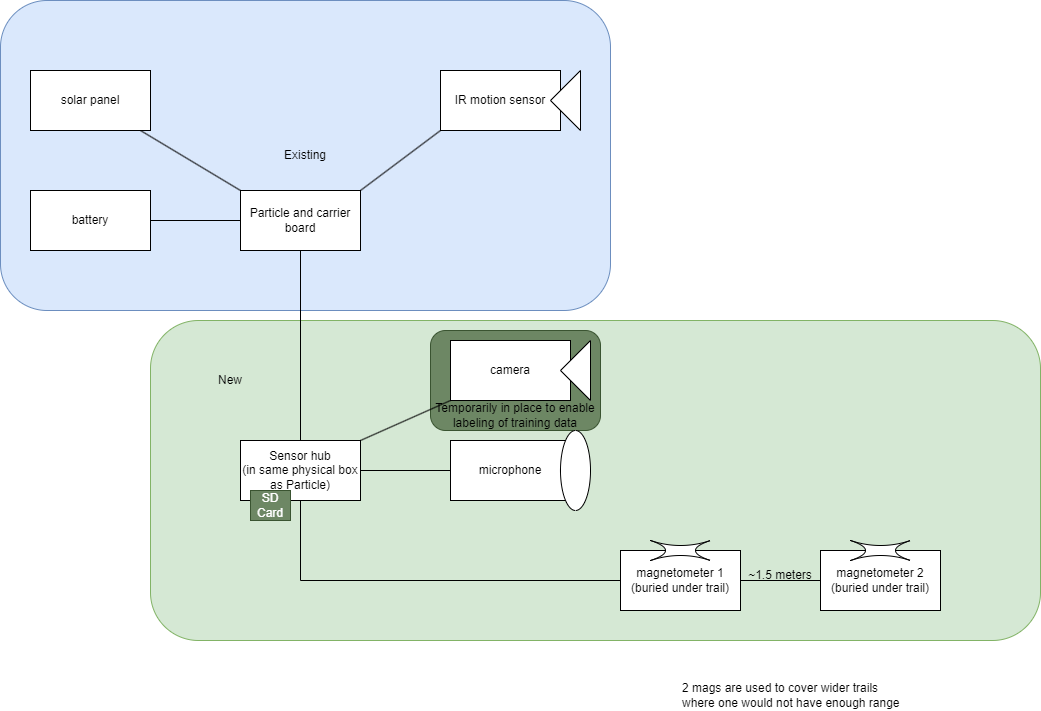

The diagram above was exported from draw.io. Its source (the exported page's mxGraphModel, read from the mxfile embedded in the PNG):
<mxGraphModel dx="1434" dy="866" grid="1" gridSize="10" guides="1" tooltips="1" connect="1" arrows="1" fold="1" page="1" pageScale="1" pageWidth="850" pageHeight="1100" math="0" shadow="0">
  <root>
    <mxCell id="0" />
    <mxCell id="1" parent="0" />
    <mxCell id="_tQ11cW1SSopplQ7G1Is-24" value="" style="rounded=1;whiteSpace=wrap;html=1;fillColor=#d5e8d4;strokeColor=#82b366;align=center;" parent="1" vertex="1">
      <mxGeometry x="170" y="440" width="890" height="320" as="geometry" />
    </mxCell>
    <mxCell id="_tQ11cW1SSopplQ7G1Is-26" value="" style="rounded=1;whiteSpace=wrap;html=1;fillColor=#6d8764;strokeColor=#3A5431;align=center;fontColor=#ffffff;" parent="1" vertex="1">
      <mxGeometry x="450" y="450" width="170" height="100" as="geometry" />
    </mxCell>
    <mxCell id="_tQ11cW1SSopplQ7G1Is-23" value="Existing" style="rounded=1;whiteSpace=wrap;html=1;fillColor=#dae8fc;strokeColor=#6c8ebf;" parent="1" vertex="1">
      <mxGeometry x="20" y="120" width="610" height="310" as="geometry" />
    </mxCell>
    <mxCell id="_tQ11cW1SSopplQ7G1Is-11" style="edgeStyle=none;rounded=0;orthogonalLoop=1;jettySize=auto;html=1;exitX=1;exitY=0;exitDx=0;exitDy=0;entryX=0;entryY=1;entryDx=0;entryDy=0;endArrow=none;endFill=0;" parent="1" source="_tQ11cW1SSopplQ7G1Is-1" target="_tQ11cW1SSopplQ7G1Is-2" edge="1">
      <mxGeometry relative="1" as="geometry" />
    </mxCell>
    <mxCell id="_tQ11cW1SSopplQ7G1Is-22" style="edgeStyle=none;rounded=0;orthogonalLoop=1;jettySize=auto;html=1;entryX=0.5;entryY=0;entryDx=0;entryDy=0;endArrow=none;endFill=0;" parent="1" source="_tQ11cW1SSopplQ7G1Is-1" target="_tQ11cW1SSopplQ7G1Is-12" edge="1">
      <mxGeometry relative="1" as="geometry" />
    </mxCell>
    <mxCell id="_tQ11cW1SSopplQ7G1Is-1" value="Particle and carrier board" style="rounded=0;whiteSpace=wrap;html=1;" parent="1" vertex="1">
      <mxGeometry x="260" y="310" width="120" height="60" as="geometry" />
    </mxCell>
    <mxCell id="_tQ11cW1SSopplQ7G1Is-2" value="IR motion sensor" style="rounded=0;whiteSpace=wrap;html=1;" parent="1" vertex="1">
      <mxGeometry x="460" y="190" width="120" height="60" as="geometry" />
    </mxCell>
    <mxCell id="_tQ11cW1SSopplQ7G1Is-10" style="edgeStyle=none;rounded=0;orthogonalLoop=1;jettySize=auto;html=1;entryX=0;entryY=0.5;entryDx=0;entryDy=0;endArrow=none;endFill=0;" parent="1" source="_tQ11cW1SSopplQ7G1Is-3" target="_tQ11cW1SSopplQ7G1Is-1" edge="1">
      <mxGeometry relative="1" as="geometry" />
    </mxCell>
    <mxCell id="_tQ11cW1SSopplQ7G1Is-3" value="battery" style="rounded=0;whiteSpace=wrap;html=1;" parent="1" vertex="1">
      <mxGeometry x="50" y="310" width="120" height="60" as="geometry" />
    </mxCell>
    <mxCell id="_tQ11cW1SSopplQ7G1Is-9" style="edgeStyle=none;rounded=0;orthogonalLoop=1;jettySize=auto;html=1;entryX=0;entryY=0;entryDx=0;entryDy=0;endArrow=none;endFill=0;" parent="1" source="_tQ11cW1SSopplQ7G1Is-4" target="_tQ11cW1SSopplQ7G1Is-1" edge="1">
      <mxGeometry relative="1" as="geometry" />
    </mxCell>
    <mxCell id="_tQ11cW1SSopplQ7G1Is-4" value="solar panel" style="rounded=0;whiteSpace=wrap;html=1;" parent="1" vertex="1">
      <mxGeometry x="50" y="190" width="120" height="60" as="geometry" />
    </mxCell>
    <mxCell id="_tQ11cW1SSopplQ7G1Is-5" value="" style="triangle;whiteSpace=wrap;html=1;rotation=-180;" parent="1" vertex="1">
      <mxGeometry x="570" y="190" width="30" height="60" as="geometry" />
    </mxCell>
    <mxCell id="_tQ11cW1SSopplQ7G1Is-20" style="edgeStyle=none;rounded=0;orthogonalLoop=1;jettySize=auto;html=1;exitX=0;exitY=1;exitDx=0;exitDy=0;entryX=1;entryY=0;entryDx=0;entryDy=0;endArrow=none;endFill=0;" parent="1" source="_tQ11cW1SSopplQ7G1Is-6" target="_tQ11cW1SSopplQ7G1Is-12" edge="1">
      <mxGeometry relative="1" as="geometry" />
    </mxCell>
    <mxCell id="_tQ11cW1SSopplQ7G1Is-6" value="camera" style="rounded=0;whiteSpace=wrap;html=1;" parent="1" vertex="1">
      <mxGeometry x="470" y="460" width="120" height="60" as="geometry" />
    </mxCell>
    <mxCell id="_tQ11cW1SSopplQ7G1Is-7" value="" style="triangle;whiteSpace=wrap;html=1;rotation=-180;" parent="1" vertex="1">
      <mxGeometry x="580" y="460" width="30" height="60" as="geometry" />
    </mxCell>
    <mxCell id="_tQ11cW1SSopplQ7G1Is-8" value="microphone" style="rounded=0;whiteSpace=wrap;html=1;" parent="1" vertex="1">
      <mxGeometry x="470" y="560" width="120" height="60" as="geometry" />
    </mxCell>
    <mxCell id="_tQ11cW1SSopplQ7G1Is-19" style="edgeStyle=none;rounded=0;orthogonalLoop=1;jettySize=auto;html=1;entryX=0;entryY=0.5;entryDx=0;entryDy=0;endArrow=none;endFill=0;" parent="1" source="_tQ11cW1SSopplQ7G1Is-12" target="_tQ11cW1SSopplQ7G1Is-8" edge="1">
      <mxGeometry relative="1" as="geometry" />
    </mxCell>
    <mxCell id="_tQ11cW1SSopplQ7G1Is-12" value="Sensor hub&lt;div&gt;(in same physical box as Particle)&lt;/div&gt;" style="rounded=0;whiteSpace=wrap;html=1;" parent="1" vertex="1">
      <mxGeometry x="260" y="560" width="120" height="60" as="geometry" />
    </mxCell>
    <mxCell id="_tQ11cW1SSopplQ7G1Is-15" style="edgeStyle=none;rounded=0;orthogonalLoop=1;jettySize=auto;html=1;endArrow=none;endFill=0;" parent="1" source="_tQ11cW1SSopplQ7G1Is-13" target="_tQ11cW1SSopplQ7G1Is-14" edge="1">
      <mxGeometry relative="1" as="geometry" />
    </mxCell>
    <mxCell id="_tQ11cW1SSopplQ7G1Is-18" style="edgeStyle=none;rounded=0;orthogonalLoop=1;jettySize=auto;html=1;exitX=0;exitY=0.5;exitDx=0;exitDy=0;endArrow=none;endFill=0;" parent="1" source="_tQ11cW1SSopplQ7G1Is-13" edge="1">
      <mxGeometry relative="1" as="geometry">
        <mxPoint x="320" y="700" as="targetPoint" />
      </mxGeometry>
    </mxCell>
    <mxCell id="_tQ11cW1SSopplQ7G1Is-13" value="magnetometer 1&lt;div&gt;(buried under trail)&lt;/div&gt;" style="rounded=0;whiteSpace=wrap;html=1;" parent="1" vertex="1">
      <mxGeometry x="640" y="670" width="120" height="60" as="geometry" />
    </mxCell>
    <mxCell id="_tQ11cW1SSopplQ7G1Is-14" value="magnetometer 2&lt;div&gt;(buried under trail)&lt;/div&gt;" style="rounded=0;whiteSpace=wrap;html=1;" parent="1" vertex="1">
      <mxGeometry x="840" y="670" width="120" height="60" as="geometry" />
    </mxCell>
    <mxCell id="_tQ11cW1SSopplQ7G1Is-17" value="" style="endArrow=none;html=1;rounded=0;exitX=0.5;exitY=1;exitDx=0;exitDy=0;" parent="1" source="_tQ11cW1SSopplQ7G1Is-12" edge="1">
      <mxGeometry width="50" height="50" relative="1" as="geometry">
        <mxPoint x="400" y="490" as="sourcePoint" />
        <mxPoint x="320" y="700" as="targetPoint" />
      </mxGeometry>
    </mxCell>
    <mxCell id="_tQ11cW1SSopplQ7G1Is-21" value="" style="ellipse;whiteSpace=wrap;html=1;" parent="1" vertex="1">
      <mxGeometry x="580" y="550" width="30" height="80" as="geometry" />
    </mxCell>
    <mxCell id="_tQ11cW1SSopplQ7G1Is-25" value="New" style="text;html=1;align=center;verticalAlign=middle;whiteSpace=wrap;rounded=0;" parent="1" vertex="1">
      <mxGeometry x="220" y="485" width="60" height="30" as="geometry" />
    </mxCell>
    <mxCell id="_tQ11cW1SSopplQ7G1Is-27" value="Temporarily in place to enable labeling of training data" style="text;html=1;align=center;verticalAlign=middle;whiteSpace=wrap;rounded=0;" parent="1" vertex="1">
      <mxGeometry x="450" y="520" width="170" height="30" as="geometry" />
    </mxCell>
    <mxCell id="_tQ11cW1SSopplQ7G1Is-28" value="SD Card" style="rounded=0;whiteSpace=wrap;html=1;fillColor=#6d8764;fontColor=#ffffff;strokeColor=#3A5431;" parent="1" vertex="1">
      <mxGeometry x="270" y="610" width="40" height="30" as="geometry" />
    </mxCell>
    <mxCell id="_tQ11cW1SSopplQ7G1Is-30" value="" style="shape=switch;whiteSpace=wrap;html=1;" parent="1" vertex="1">
      <mxGeometry x="670" y="660" width="60" height="20" as="geometry" />
    </mxCell>
    <mxCell id="_tQ11cW1SSopplQ7G1Is-31" value="" style="shape=switch;whiteSpace=wrap;html=1;" parent="1" vertex="1">
      <mxGeometry x="870" y="660" width="60" height="20" as="geometry" />
    </mxCell>
    <mxCell id="_tQ11cW1SSopplQ7G1Is-32" value="2 mags are used to cover wider trails where one would not have enough range" style="text;html=1;align=left;verticalAlign=middle;whiteSpace=wrap;rounded=0;" parent="1" vertex="1">
      <mxGeometry x="700" y="800" width="220" height="30" as="geometry" />
    </mxCell>
    <mxCell id="_tQ11cW1SSopplQ7G1Is-33" value="~1.5 meters" style="text;html=1;align=center;verticalAlign=middle;whiteSpace=wrap;rounded=0;" parent="1" vertex="1">
      <mxGeometry x="760" y="680" width="80" height="30" as="geometry" />
    </mxCell>
  </root>
</mxGraphModel>